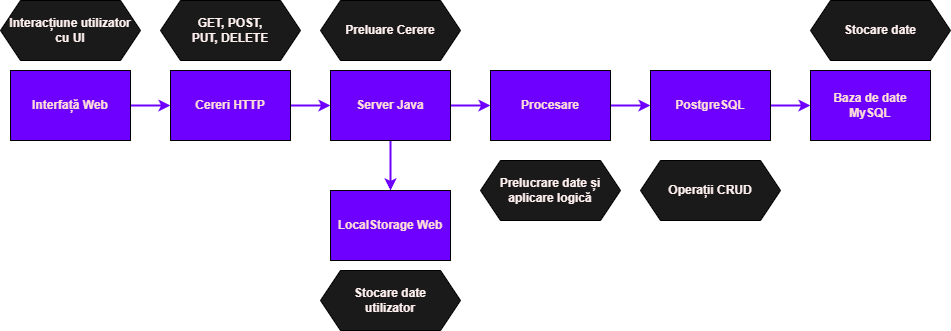

The diagram above was exported from draw.io. Its source (the exported page's mxGraphModel, read from the mxfile embedded in the PNG):
<mxGraphModel dx="1418" dy="756" grid="1" gridSize="10" guides="1" tooltips="1" connect="1" arrows="1" fold="1" page="1" pageScale="1" pageWidth="850" pageHeight="1100" math="0" shadow="0">
  <root>
    <mxCell id="0" />
    <mxCell id="1" parent="0" />
    <mxCell id="F9j9cEkijvCcyGv2y_23-9" style="edgeStyle=orthogonalEdgeStyle;rounded=0;orthogonalLoop=1;jettySize=auto;html=1;entryX=0;entryY=0.5;entryDx=0;entryDy=0;strokeColor=#6E00FF;strokeWidth=2;" edge="1" parent="1" source="F9j9cEkijvCcyGv2y_23-2" target="F9j9cEkijvCcyGv2y_23-3">
      <mxGeometry relative="1" as="geometry" />
    </mxCell>
    <mxCell id="F9j9cEkijvCcyGv2y_23-2" value="&lt;b style=&quot;&quot;&gt;&lt;font style=&quot;color: rgb(255, 224, 216);&quot;&gt;Interfață Web&lt;/font&gt;&lt;/b&gt;" style="rounded=0;whiteSpace=wrap;html=1;fillColor=#6E00FF;" vertex="1" parent="1">
      <mxGeometry x="40" y="160" width="120" height="70" as="geometry" />
    </mxCell>
    <mxCell id="F9j9cEkijvCcyGv2y_23-10" value="" style="edgeStyle=orthogonalEdgeStyle;rounded=0;orthogonalLoop=1;jettySize=auto;html=1;strokeColor=#6E00FF;strokeWidth=2;" edge="1" parent="1" source="F9j9cEkijvCcyGv2y_23-3" target="F9j9cEkijvCcyGv2y_23-4">
      <mxGeometry relative="1" as="geometry" />
    </mxCell>
    <mxCell id="F9j9cEkijvCcyGv2y_23-3" value="&lt;b style=&quot;&quot;&gt;&lt;font style=&quot;color: rgb(255, 224, 216);&quot;&gt;Cereri HTTP&lt;/font&gt;&lt;/b&gt;" style="rounded=0;whiteSpace=wrap;html=1;fillColor=#6E00FF;" vertex="1" parent="1">
      <mxGeometry x="200" y="160" width="120" height="70" as="geometry" />
    </mxCell>
    <mxCell id="F9j9cEkijvCcyGv2y_23-11" value="" style="edgeStyle=orthogonalEdgeStyle;rounded=0;orthogonalLoop=1;jettySize=auto;html=1;strokeWidth=2;strokeColor=#6E00FF;" edge="1" parent="1" source="F9j9cEkijvCcyGv2y_23-4" target="F9j9cEkijvCcyGv2y_23-6">
      <mxGeometry relative="1" as="geometry" />
    </mxCell>
    <mxCell id="F9j9cEkijvCcyGv2y_23-14" value="" style="edgeStyle=orthogonalEdgeStyle;rounded=0;orthogonalLoop=1;jettySize=auto;html=1;strokeWidth=2;strokeColor=#6E00FF;" edge="1" parent="1" source="F9j9cEkijvCcyGv2y_23-4" target="F9j9cEkijvCcyGv2y_23-5">
      <mxGeometry relative="1" as="geometry" />
    </mxCell>
    <mxCell id="F9j9cEkijvCcyGv2y_23-4" value="&lt;b style=&quot;&quot;&gt;&lt;font style=&quot;color: rgb(255, 224, 216);&quot;&gt;Server Java&lt;/font&gt;&lt;/b&gt;" style="rounded=0;whiteSpace=wrap;html=1;fillColor=#6E00FF;" vertex="1" parent="1">
      <mxGeometry x="360" y="160" width="120" height="70" as="geometry" />
    </mxCell>
    <mxCell id="F9j9cEkijvCcyGv2y_23-5" value="&lt;font color=&quot;#ffe0d8&quot;&gt;&lt;b&gt;LocalStorage Web&lt;/b&gt;&lt;/font&gt;" style="rounded=0;whiteSpace=wrap;html=1;fillColor=#6E00FF;" vertex="1" parent="1">
      <mxGeometry x="360" y="280" width="120" height="70" as="geometry" />
    </mxCell>
    <mxCell id="F9j9cEkijvCcyGv2y_23-12" value="" style="edgeStyle=orthogonalEdgeStyle;rounded=0;orthogonalLoop=1;jettySize=auto;html=1;strokeWidth=2;strokeColor=#6E00FF;" edge="1" parent="1" source="F9j9cEkijvCcyGv2y_23-6" target="F9j9cEkijvCcyGv2y_23-7">
      <mxGeometry relative="1" as="geometry" />
    </mxCell>
    <mxCell id="F9j9cEkijvCcyGv2y_23-6" value="&lt;font color=&quot;#ffe0d8&quot;&gt;&lt;b&gt;Procesare&lt;/b&gt;&lt;/font&gt;" style="rounded=0;whiteSpace=wrap;html=1;fillColor=#6E00FF;" vertex="1" parent="1">
      <mxGeometry x="520" y="160" width="120" height="70" as="geometry" />
    </mxCell>
    <mxCell id="F9j9cEkijvCcyGv2y_23-13" value="" style="edgeStyle=orthogonalEdgeStyle;rounded=0;orthogonalLoop=1;jettySize=auto;html=1;strokeWidth=2;strokeColor=#6E00FF;" edge="1" parent="1" source="F9j9cEkijvCcyGv2y_23-7" target="F9j9cEkijvCcyGv2y_23-8">
      <mxGeometry relative="1" as="geometry" />
    </mxCell>
    <mxCell id="F9j9cEkijvCcyGv2y_23-7" value="&lt;font color=&quot;#ffe0d8&quot;&gt;&lt;b&gt;PostgreSQL&lt;/b&gt;&lt;/font&gt;" style="rounded=0;whiteSpace=wrap;html=1;fillColor=#6E00FF;" vertex="1" parent="1">
      <mxGeometry x="680" y="160" width="120" height="70" as="geometry" />
    </mxCell>
    <mxCell id="F9j9cEkijvCcyGv2y_23-8" value="&lt;font color=&quot;#ffe0d8&quot;&gt;&lt;b&gt;Baza de date&lt;/b&gt;&lt;/font&gt;&lt;div&gt;&lt;font color=&quot;#ffe0d8&quot;&gt;&lt;b&gt;MySQL&lt;/b&gt;&lt;/font&gt;&lt;/div&gt;" style="rounded=0;whiteSpace=wrap;html=1;fillColor=#6E00FF;" vertex="1" parent="1">
      <mxGeometry x="840" y="160" width="120" height="70" as="geometry" />
    </mxCell>
    <mxCell id="F9j9cEkijvCcyGv2y_23-15" value="&lt;font color=&quot;#fff1ef&quot;&gt;&lt;b style=&quot;&quot;&gt;Interacțiune utilizator cu UI&lt;/b&gt;&lt;/font&gt;" style="shape=hexagon;perimeter=hexagonPerimeter2;whiteSpace=wrap;html=1;fixedSize=1;fillColor=#1A1A1A;" vertex="1" parent="1">
      <mxGeometry x="30" y="90" width="140" height="60" as="geometry" />
    </mxCell>
    <mxCell id="F9j9cEkijvCcyGv2y_23-16" value="&lt;font color=&quot;#fff1ef&quot;&gt;&lt;b style=&quot;&quot;&gt;GET, POST,&lt;/b&gt;&lt;/font&gt;&lt;div&gt;&lt;font color=&quot;#fff1ef&quot;&gt;&lt;b style=&quot;&quot;&gt;PUT, DELETE&lt;/b&gt;&lt;/font&gt;&lt;/div&gt;" style="shape=hexagon;perimeter=hexagonPerimeter2;whiteSpace=wrap;html=1;fixedSize=1;fillColor=#1A1A1A;" vertex="1" parent="1">
      <mxGeometry x="190" y="90" width="140" height="60" as="geometry" />
    </mxCell>
    <mxCell id="F9j9cEkijvCcyGv2y_23-17" value="&lt;font color=&quot;#fff1ef&quot;&gt;&lt;b&gt;Preluare Cerere&lt;/b&gt;&lt;/font&gt;" style="shape=hexagon;perimeter=hexagonPerimeter2;whiteSpace=wrap;html=1;fixedSize=1;fillColor=#1A1A1A;" vertex="1" parent="1">
      <mxGeometry x="350" y="90" width="140" height="60" as="geometry" />
    </mxCell>
    <mxCell id="F9j9cEkijvCcyGv2y_23-18" value="&lt;font color=&quot;#fff1ef&quot;&gt;&lt;b&gt;Stocare date&lt;/b&gt;&lt;/font&gt;&lt;div&gt;&lt;font color=&quot;#fff1ef&quot;&gt;&lt;b&gt;utilizator&lt;/b&gt;&lt;/font&gt;&lt;/div&gt;" style="shape=hexagon;perimeter=hexagonPerimeter2;whiteSpace=wrap;html=1;fixedSize=1;fillColor=#1A1A1A;" vertex="1" parent="1">
      <mxGeometry x="350" y="360" width="140" height="60" as="geometry" />
    </mxCell>
    <mxCell id="F9j9cEkijvCcyGv2y_23-19" value="&lt;font color=&quot;#fff1ef&quot;&gt;&lt;b&gt;Prelucrare date și aplicare logică&lt;/b&gt;&lt;/font&gt;" style="shape=hexagon;perimeter=hexagonPerimeter2;whiteSpace=wrap;html=1;fixedSize=1;fillColor=#1A1A1A;" vertex="1" parent="1">
      <mxGeometry x="510" y="250" width="140" height="60" as="geometry" />
    </mxCell>
    <mxCell id="F9j9cEkijvCcyGv2y_23-20" value="&lt;font color=&quot;#fff1ef&quot;&gt;&lt;b&gt;Operații CRUD&lt;/b&gt;&lt;/font&gt;" style="shape=hexagon;perimeter=hexagonPerimeter2;whiteSpace=wrap;html=1;fixedSize=1;fillColor=#1A1A1A;" vertex="1" parent="1">
      <mxGeometry x="670" y="250" width="140" height="60" as="geometry" />
    </mxCell>
    <mxCell id="F9j9cEkijvCcyGv2y_23-21" value="&lt;font color=&quot;#fff1ef&quot;&gt;&lt;b&gt;Stocare date&lt;/b&gt;&lt;/font&gt;" style="shape=hexagon;perimeter=hexagonPerimeter2;whiteSpace=wrap;html=1;fixedSize=1;fillColor=#1A1A1A;" vertex="1" parent="1">
      <mxGeometry x="840" y="90" width="140" height="60" as="geometry" />
    </mxCell>
  </root>
</mxGraphModel>